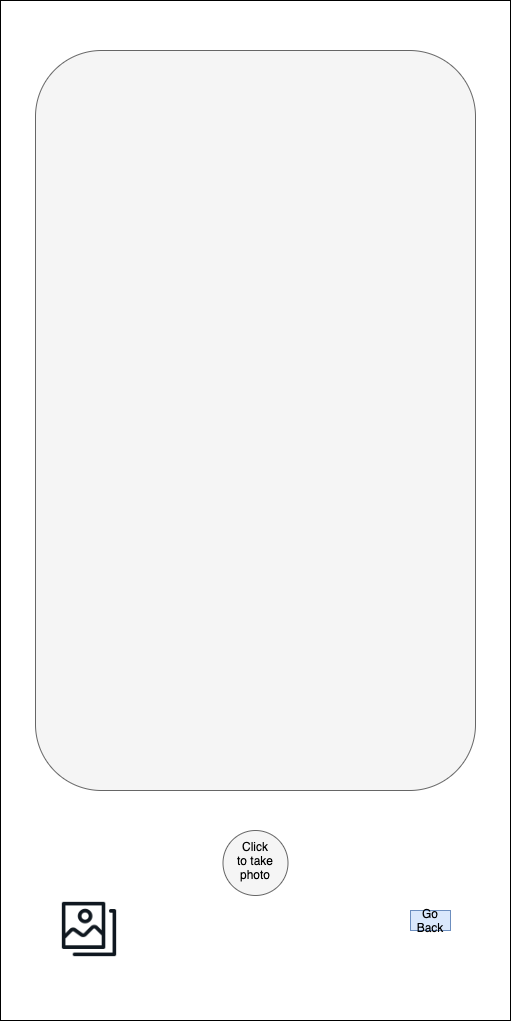

The diagram above was exported from draw.io. Its source (the exported page's mxGraphModel, read from the mxfile embedded in the PNG):
<mxGraphModel dx="1298" dy="777" grid="1" gridSize="10" guides="1" tooltips="1" connect="1" arrows="1" fold="1" page="1" pageScale="1" pageWidth="850" pageHeight="1100" math="0" shadow="0">
  <root>
    <mxCell id="wunYQ9t1kHefp8K0Hkvp-0" />
    <mxCell id="wunYQ9t1kHefp8K0Hkvp-1" parent="wunYQ9t1kHefp8K0Hkvp-0" />
    <mxCell id="0TZzCXCrNncU9hRxJJCr-0" value="" style="rounded=0;whiteSpace=wrap;html=1;" vertex="1" parent="wunYQ9t1kHefp8K0Hkvp-1">
      <mxGeometry x="150" y="50" width="510" height="1020" as="geometry" />
    </mxCell>
    <mxCell id="0TZzCXCrNncU9hRxJJCr-2" value="" style="shape=image;html=1;verticalAlign=top;verticalLabelPosition=bottom;labelBackgroundColor=#ffffff;imageAspect=0;aspect=fixed;image=https://cdn4.iconfinder.com/data/icons/basic-ui-2-line/32/landscape-image-picture-photo-album-photos-128.png" vertex="1" parent="wunYQ9t1kHefp8K0Hkvp-1">
      <mxGeometry x="210" y="950" width="58" height="58" as="geometry" />
    </mxCell>
    <mxCell id="0TZzCXCrNncU9hRxJJCr-3" value="" style="ellipse;whiteSpace=wrap;html=1;aspect=fixed;fillColor=#f5f5f5;strokeColor=#666666;fontColor=#333333;" vertex="1" parent="wunYQ9t1kHefp8K0Hkvp-1">
      <mxGeometry x="372.5" y="880" width="65" height="65" as="geometry" />
    </mxCell>
    <mxCell id="0TZzCXCrNncU9hRxJJCr-4" value="Click to take photo" style="text;html=1;strokeColor=none;fillColor=none;align=center;verticalAlign=middle;whiteSpace=wrap;rounded=0;" vertex="1" parent="wunYQ9t1kHefp8K0Hkvp-1">
      <mxGeometry x="385" y="900" width="40" height="20" as="geometry" />
    </mxCell>
    <mxCell id="0TZzCXCrNncU9hRxJJCr-5" value="" style="rounded=1;whiteSpace=wrap;html=1;fillColor=#f5f5f5;strokeColor=#666666;fontColor=#333333;" vertex="1" parent="wunYQ9t1kHefp8K0Hkvp-1">
      <mxGeometry x="185" y="100" width="440" height="740" as="geometry" />
    </mxCell>
    <mxCell id="7sp4c_bdXBN5G5lAfcQN-0" value="Go Back" style="text;html=1;strokeColor=#6c8ebf;fillColor=#dae8fc;align=center;verticalAlign=middle;whiteSpace=wrap;rounded=0;" vertex="1" parent="wunYQ9t1kHefp8K0Hkvp-1">
      <mxGeometry x="560" y="960" width="40" height="20" as="geometry" />
    </mxCell>
  </root>
</mxGraphModel>